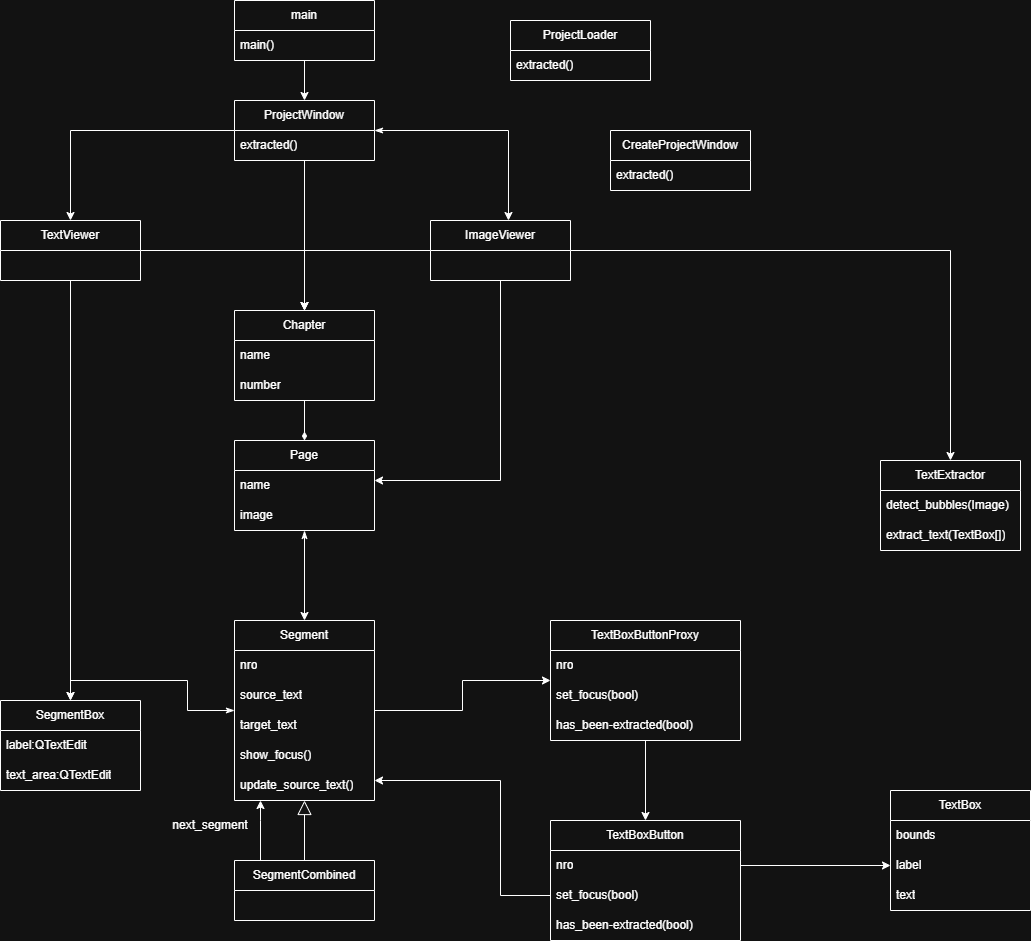

The diagram above was exported from draw.io. Its source (the exported page's mxGraphModel, read from the mxfile embedded in the PNG):
<mxGraphModel dx="994" dy="926" grid="1" gridSize="10" guides="1" tooltips="1" connect="1" arrows="1" fold="1" page="1" pageScale="1" pageWidth="827" pageHeight="1169" math="0" shadow="0">
  <root>
    <mxCell id="0" />
    <mxCell id="1" parent="0" />
    <mxCell id="esxwVHZM5dZONTrjrWWl-25" edge="1" parent="1" source="sjwGcQrnUppoQSRpVWxQ-8" style="edgeStyle=orthogonalEdgeStyle;rounded=0;orthogonalLoop=1;jettySize=auto;html=1;exitX=1;exitY=0.5;exitDx=0;exitDy=0;startArrow=none;startFill=0;" target="sjwGcQrnUppoQSRpVWxQ-19">
      <mxGeometry relative="1" as="geometry" />
    </mxCell>
    <mxCell id="esxwVHZM5dZONTrjrWWl-30" edge="1" parent="1" source="esxwVHZM5dZONTrjrWWl-2" style="edgeStyle=orthogonalEdgeStyle;rounded=0;orthogonalLoop=1;jettySize=auto;html=1;" target="esxwVHZM5dZONTrjrWWl-26">
      <mxGeometry relative="1" as="geometry" />
    </mxCell>
    <mxCell id="esxwVHZM5dZONTrjrWWl-35" edge="1" parent="1" source="esxwVHZM5dZONTrjrWWl-2" style="edgeStyle=orthogonalEdgeStyle;rounded=0;orthogonalLoop=1;jettySize=auto;html=1;entryX=0.5;entryY=0;entryDx=0;entryDy=0;" target="sjwGcQrnUppoQSRpVWxQ-3">
      <mxGeometry relative="1" as="geometry">
        <mxPoint x="500" y="315" as="targetPoint" />
      </mxGeometry>
    </mxCell>
    <mxCell id="xIoG25dCBmySSdH2Way1-3" edge="1" parent="1" source="esxwVHZM5dZONTrjrWWl-2" style="edgeStyle=orthogonalEdgeStyle;rounded=0;orthogonalLoop=1;jettySize=auto;html=1;" target="sjwGcQrnUppoQSRpVWxQ-1">
      <mxGeometry relative="1" as="geometry">
        <Array as="points">
          <mxPoint x="610" y="510" />
        </Array>
      </mxGeometry>
    </mxCell>
    <mxCell id="esxwVHZM5dZONTrjrWWl-2" parent="1" style="swimlane;fontStyle=0;childLayout=stackLayout;horizontal=1;startSize=30;horizontalStack=0;resizeParent=1;resizeParentMax=0;resizeLast=0;collapsible=1;marginBottom=0;whiteSpace=wrap;html=1;" value="ImageViewer" vertex="1">
      <mxGeometry height="60" width="140" x="540" y="250" as="geometry" />
    </mxCell>
    <mxCell id="esxwVHZM5dZONTrjrWWl-36" edge="1" parent="1" source="esxwVHZM5dZONTrjrWWl-6" style="edgeStyle=orthogonalEdgeStyle;rounded=0;orthogonalLoop=1;jettySize=auto;html=1;entryX=0.5;entryY=0;entryDx=0;entryDy=0;" target="sjwGcQrnUppoQSRpVWxQ-3">
      <mxGeometry relative="1" as="geometry">
        <mxPoint x="320" y="315" as="targetPoint" />
      </mxGeometry>
    </mxCell>
    <mxCell id="xIoG25dCBmySSdH2Way1-2" edge="1" parent="1" source="esxwVHZM5dZONTrjrWWl-6" style="edgeStyle=orthogonalEdgeStyle;rounded=0;orthogonalLoop=1;jettySize=auto;html=1;entryX=0.5;entryY=0;entryDx=0;entryDy=0;" target="esxwVHZM5dZONTrjrWWl-32">
      <mxGeometry relative="1" as="geometry" />
    </mxCell>
    <mxCell id="esxwVHZM5dZONTrjrWWl-6" parent="1" style="swimlane;fontStyle=0;childLayout=stackLayout;horizontal=1;startSize=30;horizontalStack=0;resizeParent=1;resizeParentMax=0;resizeLast=0;collapsible=1;marginBottom=0;whiteSpace=wrap;html=1;" value="TextViewer" vertex="1">
      <mxGeometry height="60" width="140" x="110" y="250" as="geometry" />
    </mxCell>
    <mxCell id="esxwVHZM5dZONTrjrWWl-14" edge="1" parent="1" source="esxwVHZM5dZONTrjrWWl-10" style="edgeStyle=orthogonalEdgeStyle;rounded=0;orthogonalLoop=1;jettySize=auto;html=1;entryX=0.5;entryY=0;entryDx=0;entryDy=0;" target="esxwVHZM5dZONTrjrWWl-6">
      <mxGeometry relative="1" as="geometry" />
    </mxCell>
    <mxCell id="esxwVHZM5dZONTrjrWWl-10" parent="1" style="swimlane;fontStyle=0;childLayout=stackLayout;horizontal=1;startSize=30;horizontalStack=0;resizeParent=1;resizeParentMax=0;resizeLast=0;collapsible=1;marginBottom=0;whiteSpace=wrap;html=1;" value="ProjectWindow" vertex="1">
      <mxGeometry height="60" width="140" x="344" y="130" as="geometry" />
    </mxCell>
    <mxCell id="esxwVHZM5dZONTrjrWWl-13" parent="esxwVHZM5dZONTrjrWWl-10" style="text;strokeColor=none;fillColor=none;align=left;verticalAlign=middle;spacingLeft=4;spacingRight=4;overflow=hidden;points=[[0,0.5],[1,0.5]];portConstraint=eastwest;rotatable=0;whiteSpace=wrap;html=1;" value="extracted()" vertex="1">
      <mxGeometry height="30" width="140" y="30" as="geometry" />
    </mxCell>
    <mxCell id="esxwVHZM5dZONTrjrWWl-15" edge="1" parent="1" source="esxwVHZM5dZONTrjrWWl-10" style="edgeStyle=orthogonalEdgeStyle;rounded=0;orthogonalLoop=1;jettySize=auto;html=1;entryX=0.557;entryY=0;entryDx=0;entryDy=0;entryPerimeter=0;startArrow=classicThin;startFill=1;" target="esxwVHZM5dZONTrjrWWl-2">
      <mxGeometry relative="1" as="geometry" />
    </mxCell>
    <mxCell id="xIoG25dCBmySSdH2Way1-1" edge="1" parent="1" source="esxwVHZM5dZONTrjrWWl-18" style="edgeStyle=orthogonalEdgeStyle;rounded=0;orthogonalLoop=1;jettySize=auto;html=1;" target="sjwGcQrnUppoQSRpVWxQ-8">
      <mxGeometry relative="1" as="geometry">
        <Array as="points">
          <mxPoint x="610" y="925" />
          <mxPoint x="610" y="810" />
        </Array>
        <mxPoint x="550" y="790" as="targetPoint" />
      </mxGeometry>
    </mxCell>
    <mxCell id="esxwVHZM5dZONTrjrWWl-16" parent="1" style="swimlane;fontStyle=0;childLayout=stackLayout;horizontal=1;startSize=30;horizontalStack=0;resizeParent=1;resizeParentMax=0;resizeLast=0;collapsible=1;marginBottom=0;whiteSpace=wrap;html=1;" value="TextBoxButton" vertex="1">
      <mxGeometry height="120" width="190" x="660" y="850" as="geometry" />
    </mxCell>
    <mxCell id="sjwGcQrnUppoQSRpVWxQ-17" parent="esxwVHZM5dZONTrjrWWl-16" style="text;strokeColor=none;fillColor=none;align=left;verticalAlign=middle;spacingLeft=4;spacingRight=4;overflow=hidden;points=[[0,0.5],[1,0.5]];portConstraint=eastwest;rotatable=0;whiteSpace=wrap;html=1;" value="nro" vertex="1">
      <mxGeometry height="30" width="190" y="30" as="geometry" />
    </mxCell>
    <mxCell id="esxwVHZM5dZONTrjrWWl-18" parent="esxwVHZM5dZONTrjrWWl-16" style="text;strokeColor=none;fillColor=none;align=left;verticalAlign=middle;spacingLeft=4;spacingRight=4;overflow=hidden;points=[[0,0.5],[1,0.5]];portConstraint=eastwest;rotatable=0;whiteSpace=wrap;html=1;" value="set_focus(bool)" vertex="1">
      <mxGeometry height="30" width="190" y="60" as="geometry" />
    </mxCell>
    <mxCell id="sjwGcQrnUppoQSRpVWxQ-16" parent="esxwVHZM5dZONTrjrWWl-16" style="text;strokeColor=none;fillColor=none;align=left;verticalAlign=middle;spacingLeft=4;spacingRight=4;overflow=hidden;points=[[0,0.5],[1,0.5]];portConstraint=eastwest;rotatable=0;whiteSpace=wrap;html=1;" value="has_been-extracted(bool)" vertex="1">
      <mxGeometry height="30" width="190" y="90" as="geometry" />
    </mxCell>
    <mxCell id="esxwVHZM5dZONTrjrWWl-20" parent="1" style="swimlane;fontStyle=0;childLayout=stackLayout;horizontal=1;startSize=30;horizontalStack=0;resizeParent=1;resizeParentMax=0;resizeLast=0;collapsible=1;marginBottom=0;whiteSpace=wrap;html=1;" value="TextBox" vertex="1">
      <mxGeometry height="120" width="140" x="1000" y="820" as="geometry" />
    </mxCell>
    <mxCell id="esxwVHZM5dZONTrjrWWl-21" parent="esxwVHZM5dZONTrjrWWl-20" style="text;strokeColor=none;fillColor=none;align=left;verticalAlign=middle;spacingLeft=4;spacingRight=4;overflow=hidden;points=[[0,0.5],[1,0.5]];portConstraint=eastwest;rotatable=0;whiteSpace=wrap;html=1;" value="bounds" vertex="1">
      <mxGeometry height="30" width="140" y="30" as="geometry" />
    </mxCell>
    <mxCell id="esxwVHZM5dZONTrjrWWl-22" parent="esxwVHZM5dZONTrjrWWl-20" style="text;strokeColor=none;fillColor=none;align=left;verticalAlign=middle;spacingLeft=4;spacingRight=4;overflow=hidden;points=[[0,0.5],[1,0.5]];portConstraint=eastwest;rotatable=0;whiteSpace=wrap;html=1;" value="label" vertex="1">
      <mxGeometry height="30" width="140" y="60" as="geometry" />
    </mxCell>
    <mxCell id="esxwVHZM5dZONTrjrWWl-23" parent="esxwVHZM5dZONTrjrWWl-20" style="text;strokeColor=none;fillColor=none;align=left;verticalAlign=middle;spacingLeft=4;spacingRight=4;overflow=hidden;points=[[0,0.5],[1,0.5]];portConstraint=eastwest;rotatable=0;whiteSpace=wrap;html=1;" value="text" vertex="1">
      <mxGeometry height="30" width="140" y="90" as="geometry" />
    </mxCell>
    <mxCell id="esxwVHZM5dZONTrjrWWl-26" parent="1" style="swimlane;fontStyle=0;childLayout=stackLayout;horizontal=1;startSize=30;horizontalStack=0;resizeParent=1;resizeParentMax=0;resizeLast=0;collapsible=1;marginBottom=0;whiteSpace=wrap;html=1;" value="TextExtractor" vertex="1">
      <mxGeometry height="90" width="140" x="990" y="490" as="geometry" />
    </mxCell>
    <mxCell id="esxwVHZM5dZONTrjrWWl-28" parent="esxwVHZM5dZONTrjrWWl-26" style="text;strokeColor=none;fillColor=none;align=left;verticalAlign=middle;spacingLeft=4;spacingRight=4;overflow=hidden;points=[[0,0.5],[1,0.5]];portConstraint=eastwest;rotatable=0;whiteSpace=wrap;html=1;" value="detect_bubbles(Image)" vertex="1">
      <mxGeometry height="30" width="140" y="30" as="geometry" />
    </mxCell>
    <mxCell id="esxwVHZM5dZONTrjrWWl-29" parent="esxwVHZM5dZONTrjrWWl-26" style="text;strokeColor=none;fillColor=none;align=left;verticalAlign=middle;spacingLeft=4;spacingRight=4;overflow=hidden;points=[[0,0.5],[1,0.5]];portConstraint=eastwest;rotatable=0;whiteSpace=wrap;html=1;" value="extract_text(TextBox[])" vertex="1">
      <mxGeometry height="30" width="140" y="60" as="geometry" />
    </mxCell>
    <mxCell id="esxwVHZM5dZONTrjrWWl-32" parent="1" style="swimlane;fontStyle=0;childLayout=stackLayout;horizontal=1;startSize=30;horizontalStack=0;resizeParent=1;resizeParentMax=0;resizeLast=0;collapsible=1;marginBottom=0;whiteSpace=wrap;html=1;" value="SegmentBox" vertex="1">
      <mxGeometry height="90" width="140" x="110" y="730" as="geometry" />
    </mxCell>
    <mxCell id="sjwGcQrnUppoQSRpVWxQ-18" parent="esxwVHZM5dZONTrjrWWl-32" style="text;strokeColor=none;fillColor=none;align=left;verticalAlign=middle;spacingLeft=4;spacingRight=4;overflow=hidden;points=[[0,0.5],[1,0.5]];portConstraint=eastwest;rotatable=0;whiteSpace=wrap;html=1;" value="label:QTextEdit" vertex="1">
      <mxGeometry height="30" width="140" y="30" as="geometry" />
    </mxCell>
    <mxCell id="esxwVHZM5dZONTrjrWWl-33" parent="esxwVHZM5dZONTrjrWWl-32" style="text;strokeColor=none;fillColor=none;align=left;verticalAlign=middle;spacingLeft=4;spacingRight=4;overflow=hidden;points=[[0,0.5],[1,0.5]];portConstraint=eastwest;rotatable=0;whiteSpace=wrap;html=1;" value="text_area:QTextEdit" vertex="1">
      <mxGeometry height="30" width="140" y="60" as="geometry" />
    </mxCell>
    <mxCell id="sjwGcQrnUppoQSRpVWxQ-10" edge="1" parent="1" source="sjwGcQrnUppoQSRpVWxQ-1" style="edgeStyle=orthogonalEdgeStyle;rounded=0;orthogonalLoop=1;jettySize=auto;html=1;startArrow=classicThin;startFill=1;" target="sjwGcQrnUppoQSRpVWxQ-8">
      <mxGeometry relative="1" as="geometry" />
    </mxCell>
    <mxCell id="sjwGcQrnUppoQSRpVWxQ-1" parent="1" style="swimlane;fontStyle=0;childLayout=stackLayout;horizontal=1;startSize=30;horizontalStack=0;resizeParent=1;resizeParentMax=0;resizeLast=0;collapsible=1;marginBottom=0;whiteSpace=wrap;html=1;" value="Page" vertex="1">
      <mxGeometry height="90" width="140" x="344" y="470" as="geometry" />
    </mxCell>
    <mxCell id="sjwGcQrnUppoQSRpVWxQ-13" parent="sjwGcQrnUppoQSRpVWxQ-1" style="text;strokeColor=none;fillColor=none;align=left;verticalAlign=middle;spacingLeft=4;spacingRight=4;overflow=hidden;points=[[0,0.5],[1,0.5]];portConstraint=eastwest;rotatable=0;whiteSpace=wrap;html=1;" value="name" vertex="1">
      <mxGeometry height="30" width="140" y="30" as="geometry" />
    </mxCell>
    <mxCell id="sjwGcQrnUppoQSRpVWxQ-2" parent="sjwGcQrnUppoQSRpVWxQ-1" style="text;strokeColor=none;fillColor=none;align=left;verticalAlign=middle;spacingLeft=4;spacingRight=4;overflow=hidden;points=[[0,0.5],[1,0.5]];portConstraint=eastwest;rotatable=0;whiteSpace=wrap;html=1;" value="image" vertex="1">
      <mxGeometry height="30" width="140" y="60" as="geometry" />
    </mxCell>
    <mxCell id="sjwGcQrnUppoQSRpVWxQ-3" parent="1" style="swimlane;fontStyle=0;childLayout=stackLayout;horizontal=1;startSize=30;horizontalStack=0;resizeParent=1;resizeParentMax=0;resizeLast=0;collapsible=1;marginBottom=0;whiteSpace=wrap;html=1;" value="Chapter" vertex="1">
      <mxGeometry height="90" width="140" x="344" y="340" as="geometry" />
    </mxCell>
    <mxCell id="sjwGcQrnUppoQSRpVWxQ-12" parent="sjwGcQrnUppoQSRpVWxQ-3" style="text;strokeColor=none;fillColor=none;align=left;verticalAlign=middle;spacingLeft=4;spacingRight=4;overflow=hidden;points=[[0,0.5],[1,0.5]];portConstraint=eastwest;rotatable=0;whiteSpace=wrap;html=1;" value="name" vertex="1">
      <mxGeometry height="30" width="140" y="30" as="geometry" />
    </mxCell>
    <mxCell id="sjwGcQrnUppoQSRpVWxQ-4" parent="sjwGcQrnUppoQSRpVWxQ-3" style="text;strokeColor=none;fillColor=none;align=left;verticalAlign=middle;spacingLeft=4;spacingRight=4;overflow=hidden;points=[[0,0.5],[1,0.5]];portConstraint=eastwest;rotatable=0;whiteSpace=wrap;html=1;" value="number" vertex="1">
      <mxGeometry height="30" width="140" y="60" as="geometry" />
    </mxCell>
    <mxCell id="sjwGcQrnUppoQSRpVWxQ-5" edge="1" parent="1" source="esxwVHZM5dZONTrjrWWl-10" style="edgeStyle=orthogonalEdgeStyle;rounded=0;orthogonalLoop=1;jettySize=auto;html=1;entryX=0.5;entryY=0;entryDx=0;entryDy=0;" target="sjwGcQrnUppoQSRpVWxQ-3">
      <mxGeometry relative="1" as="geometry">
        <mxPoint x="540" y="110" as="sourcePoint" />
        <mxPoint x="678" y="240" as="targetPoint" />
      </mxGeometry>
    </mxCell>
    <mxCell id="sjwGcQrnUppoQSRpVWxQ-7" edge="1" parent="1" source="sjwGcQrnUppoQSRpVWxQ-3" style="edgeStyle=orthogonalEdgeStyle;rounded=0;orthogonalLoop=1;jettySize=auto;html=1;endArrow=diamondThin;endFill=1;" target="sjwGcQrnUppoQSRpVWxQ-1">
      <mxGeometry relative="1" as="geometry" />
    </mxCell>
    <mxCell id="sjwGcQrnUppoQSRpVWxQ-8" parent="1" style="swimlane;fontStyle=0;childLayout=stackLayout;horizontal=1;startSize=30;horizontalStack=0;resizeParent=1;resizeParentMax=0;resizeLast=0;collapsible=1;marginBottom=0;whiteSpace=wrap;html=1;" value="Segment" vertex="1">
      <mxGeometry height="180" width="140" x="344" y="650" as="geometry" />
    </mxCell>
    <mxCell id="sjwGcQrnUppoQSRpVWxQ-14" parent="sjwGcQrnUppoQSRpVWxQ-8" style="text;strokeColor=none;fillColor=none;align=left;verticalAlign=middle;spacingLeft=4;spacingRight=4;overflow=hidden;points=[[0,0.5],[1,0.5]];portConstraint=eastwest;rotatable=0;whiteSpace=wrap;html=1;" value="nro" vertex="1">
      <mxGeometry height="30" width="140" y="30" as="geometry" />
    </mxCell>
    <mxCell id="sjwGcQrnUppoQSRpVWxQ-15" parent="sjwGcQrnUppoQSRpVWxQ-8" style="text;strokeColor=none;fillColor=none;align=left;verticalAlign=middle;spacingLeft=4;spacingRight=4;overflow=hidden;points=[[0,0.5],[1,0.5]];portConstraint=eastwest;rotatable=0;whiteSpace=wrap;html=1;" value="source_text" vertex="1">
      <mxGeometry height="30" width="140" y="60" as="geometry" />
    </mxCell>
    <mxCell id="sjwGcQrnUppoQSRpVWxQ-9" parent="sjwGcQrnUppoQSRpVWxQ-8" style="text;strokeColor=none;fillColor=none;align=left;verticalAlign=middle;spacingLeft=4;spacingRight=4;overflow=hidden;points=[[0,0.5],[1,0.5]];portConstraint=eastwest;rotatable=0;whiteSpace=wrap;html=1;" value="target_text" vertex="1">
      <mxGeometry height="30" width="140" y="90" as="geometry" />
    </mxCell>
    <mxCell id="xIoG25dCBmySSdH2Way1-5" parent="sjwGcQrnUppoQSRpVWxQ-8" style="text;strokeColor=none;fillColor=none;align=left;verticalAlign=middle;spacingLeft=4;spacingRight=4;overflow=hidden;points=[[0,0.5],[1,0.5]];portConstraint=eastwest;rotatable=0;whiteSpace=wrap;html=1;" value="show_focus()" vertex="1">
      <mxGeometry height="30" width="140" y="120" as="geometry" />
    </mxCell>
    <mxCell id="xIoG25dCBmySSdH2Way1-4" parent="sjwGcQrnUppoQSRpVWxQ-8" style="text;strokeColor=none;fillColor=none;align=left;verticalAlign=middle;spacingLeft=4;spacingRight=4;overflow=hidden;points=[[0,0.5],[1,0.5]];portConstraint=eastwest;rotatable=0;whiteSpace=wrap;html=1;" value="update_source_text()" vertex="1">
      <mxGeometry height="30" width="140" y="150" as="geometry" />
    </mxCell>
    <mxCell id="sjwGcQrnUppoQSRpVWxQ-11" edge="1" parent="1" source="sjwGcQrnUppoQSRpVWxQ-8" style="edgeStyle=orthogonalEdgeStyle;rounded=0;orthogonalLoop=1;jettySize=auto;html=1;entryX=0.5;entryY=0;entryDx=0;entryDy=0;startArrow=classicThin;startFill=1;" target="esxwVHZM5dZONTrjrWWl-32">
      <mxGeometry relative="1" as="geometry">
        <mxPoint x="510" y="680" as="sourcePoint" />
        <mxPoint x="746" y="700" as="targetPoint" />
      </mxGeometry>
    </mxCell>
    <mxCell id="sjwGcQrnUppoQSRpVWxQ-23" edge="1" parent="1" source="sjwGcQrnUppoQSRpVWxQ-19" style="edgeStyle=orthogonalEdgeStyle;rounded=0;orthogonalLoop=1;jettySize=auto;html=1;" target="esxwVHZM5dZONTrjrWWl-16">
      <mxGeometry relative="1" as="geometry" />
    </mxCell>
    <mxCell id="sjwGcQrnUppoQSRpVWxQ-19" parent="1" style="swimlane;fontStyle=0;childLayout=stackLayout;horizontal=1;startSize=30;horizontalStack=0;resizeParent=1;resizeParentMax=0;resizeLast=0;collapsible=1;marginBottom=0;whiteSpace=wrap;html=1;" value="TextBoxButtonProxy" vertex="1">
      <mxGeometry height="120" width="190" x="660" y="650" as="geometry" />
    </mxCell>
    <mxCell id="sjwGcQrnUppoQSRpVWxQ-20" parent="sjwGcQrnUppoQSRpVWxQ-19" style="text;strokeColor=none;fillColor=none;align=left;verticalAlign=middle;spacingLeft=4;spacingRight=4;overflow=hidden;points=[[0,0.5],[1,0.5]];portConstraint=eastwest;rotatable=0;whiteSpace=wrap;html=1;" value="nro" vertex="1">
      <mxGeometry height="30" width="190" y="30" as="geometry" />
    </mxCell>
    <mxCell id="sjwGcQrnUppoQSRpVWxQ-21" parent="sjwGcQrnUppoQSRpVWxQ-19" style="text;strokeColor=none;fillColor=none;align=left;verticalAlign=middle;spacingLeft=4;spacingRight=4;overflow=hidden;points=[[0,0.5],[1,0.5]];portConstraint=eastwest;rotatable=0;whiteSpace=wrap;html=1;" value="set_focus(bool)" vertex="1">
      <mxGeometry height="30" width="190" y="60" as="geometry" />
    </mxCell>
    <mxCell id="sjwGcQrnUppoQSRpVWxQ-22" parent="sjwGcQrnUppoQSRpVWxQ-19" style="text;strokeColor=none;fillColor=none;align=left;verticalAlign=middle;spacingLeft=4;spacingRight=4;overflow=hidden;points=[[0,0.5],[1,0.5]];portConstraint=eastwest;rotatable=0;whiteSpace=wrap;html=1;" value="has_been-extracted(bool)" vertex="1">
      <mxGeometry height="30" width="190" y="90" as="geometry" />
    </mxCell>
    <mxCell id="xIoG25dCBmySSdH2Way1-6" edge="1" parent="1" source="sjwGcQrnUppoQSRpVWxQ-17" style="edgeStyle=orthogonalEdgeStyle;rounded=0;orthogonalLoop=1;jettySize=auto;html=1;entryX=0;entryY=0.5;entryDx=0;entryDy=0;" target="esxwVHZM5dZONTrjrWWl-22">
      <mxGeometry relative="1" as="geometry" />
    </mxCell>
    <mxCell id="UMT8qbxm4VmmKL5FQ3Gr-7" edge="1" parent="1" source="UMT8qbxm4VmmKL5FQ3Gr-1" style="edgeStyle=orthogonalEdgeStyle;rounded=0;orthogonalLoop=1;jettySize=auto;html=1;endArrow=block;endFill=0;startSize=8;strokeWidth=1;endSize=12;" target="sjwGcQrnUppoQSRpVWxQ-8">
      <mxGeometry relative="1" as="geometry" />
    </mxCell>
    <mxCell id="UMT8qbxm4VmmKL5FQ3Gr-8" edge="1" parent="1" source="UMT8qbxm4VmmKL5FQ3Gr-1" style="edgeStyle=orthogonalEdgeStyle;rounded=0;orthogonalLoop=1;jettySize=auto;html=1;" target="sjwGcQrnUppoQSRpVWxQ-8">
      <mxGeometry relative="1" as="geometry">
        <Array as="points">
          <mxPoint x="370" y="850" />
          <mxPoint x="370" y="850" />
        </Array>
      </mxGeometry>
    </mxCell>
    <mxCell id="UMT8qbxm4VmmKL5FQ3Gr-1" parent="1" style="swimlane;fontStyle=0;childLayout=stackLayout;horizontal=1;startSize=30;horizontalStack=0;resizeParent=1;resizeParentMax=0;resizeLast=0;collapsible=1;marginBottom=0;whiteSpace=wrap;html=1;" value="SegmentCombined" vertex="1">
      <mxGeometry height="60" width="140" x="344" y="890" as="geometry" />
    </mxCell>
    <mxCell id="UMT8qbxm4VmmKL5FQ3Gr-9" parent="1" style="text;html=1;whiteSpace=wrap;strokeColor=none;fillColor=none;align=center;verticalAlign=middle;rounded=0;" value="next_segment" vertex="1">
      <mxGeometry height="30" width="60" x="290" y="840" as="geometry" />
    </mxCell>
    <mxCell id="UMT8qbxm4VmmKL5FQ3Gr-12" edge="1" parent="1" source="UMT8qbxm4VmmKL5FQ3Gr-10" style="edgeStyle=orthogonalEdgeStyle;rounded=0;orthogonalLoop=1;jettySize=auto;html=1;" target="esxwVHZM5dZONTrjrWWl-10">
      <mxGeometry relative="1" as="geometry" />
    </mxCell>
    <mxCell id="UMT8qbxm4VmmKL5FQ3Gr-10" parent="1" style="swimlane;fontStyle=0;childLayout=stackLayout;horizontal=1;startSize=30;horizontalStack=0;resizeParent=1;resizeParentMax=0;resizeLast=0;collapsible=1;marginBottom=0;whiteSpace=wrap;html=1;" value="main" vertex="1">
      <mxGeometry height="60" width="140" x="344" y="30" as="geometry" />
    </mxCell>
    <mxCell id="UMT8qbxm4VmmKL5FQ3Gr-11" parent="UMT8qbxm4VmmKL5FQ3Gr-10" style="text;strokeColor=none;fillColor=none;align=left;verticalAlign=middle;spacingLeft=4;spacingRight=4;overflow=hidden;points=[[0,0.5],[1,0.5]];portConstraint=eastwest;rotatable=0;whiteSpace=wrap;html=1;" value="main()" vertex="1">
      <mxGeometry height="30" width="140" y="30" as="geometry" />
    </mxCell>
    <mxCell id="UMT8qbxm4VmmKL5FQ3Gr-13" parent="1" style="swimlane;fontStyle=0;childLayout=stackLayout;horizontal=1;startSize=30;horizontalStack=0;resizeParent=1;resizeParentMax=0;resizeLast=0;collapsible=1;marginBottom=0;whiteSpace=wrap;html=1;" value="ProjectLoader" vertex="1">
      <mxGeometry height="60" width="140" x="620" y="50" as="geometry" />
    </mxCell>
    <mxCell id="UMT8qbxm4VmmKL5FQ3Gr-14" parent="UMT8qbxm4VmmKL5FQ3Gr-13" style="text;strokeColor=none;fillColor=none;align=left;verticalAlign=middle;spacingLeft=4;spacingRight=4;overflow=hidden;points=[[0,0.5],[1,0.5]];portConstraint=eastwest;rotatable=0;whiteSpace=wrap;html=1;" value="extracted()" vertex="1">
      <mxGeometry height="30" width="140" y="30" as="geometry" />
    </mxCell>
    <mxCell id="UMT8qbxm4VmmKL5FQ3Gr-15" parent="1" style="swimlane;fontStyle=0;childLayout=stackLayout;horizontal=1;startSize=30;horizontalStack=0;resizeParent=1;resizeParentMax=0;resizeLast=0;collapsible=1;marginBottom=0;whiteSpace=wrap;html=1;" value="CreateProjectWindow" vertex="1">
      <mxGeometry height="60" width="140" x="720" y="160" as="geometry" />
    </mxCell>
    <mxCell id="UMT8qbxm4VmmKL5FQ3Gr-16" parent="UMT8qbxm4VmmKL5FQ3Gr-15" style="text;strokeColor=none;fillColor=none;align=left;verticalAlign=middle;spacingLeft=4;spacingRight=4;overflow=hidden;points=[[0,0.5],[1,0.5]];portConstraint=eastwest;rotatable=0;whiteSpace=wrap;html=1;" value="extracted()" vertex="1">
      <mxGeometry height="30" width="140" y="30" as="geometry" />
    </mxCell>
  </root>
</mxGraphModel>